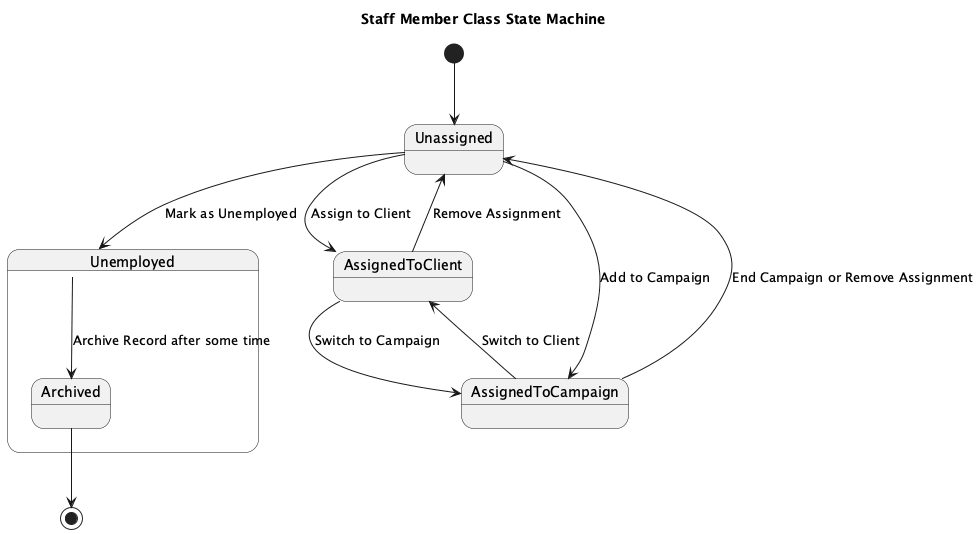

The diagram above was rendered by PlantUML. Its source (embedded in the PNG):
@startuml
title Staff Member Class State Machine

[*] --> Unassigned

state Unassigned {
  Unassigned --> AssignedToClient : Assign to Client
  Unassigned --> AssignedToCampaign : Add to Campaign
}

state AssignedToClient {
  AssignedToClient --> AssignedToCampaign : Switch to Campaign
  AssignedToClient --> Unassigned : Remove Assignment
}

state AssignedToCampaign {
  AssignedToCampaign --> AssignedToClient : Switch to Client
  AssignedToCampaign --> Unassigned : End Campaign or Remove Assignment
}

Unassigned --> Unemployed : Mark as Unemployed

state Unemployed {
  Unemployed --> Archived : Archive Record after some time
}

Archived --> [*]

@enduml